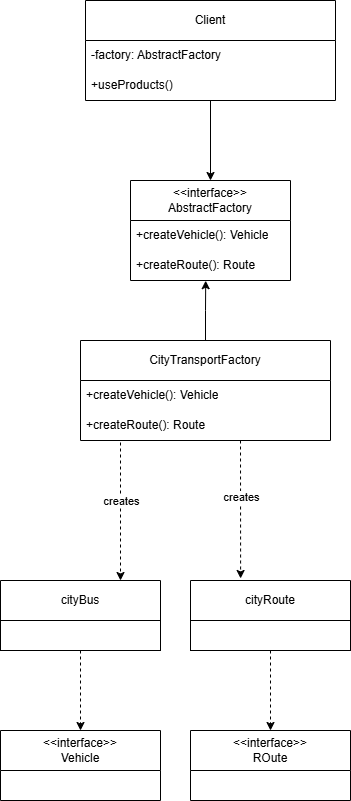

The diagram above was exported from draw.io. Its source (the exported page's mxGraphModel, read from the mxfile embedded in the PNG):
<mxGraphModel dx="1052" dy="1096" grid="1" gridSize="10" guides="1" tooltips="1" connect="1" arrows="1" fold="1" page="1" pageScale="1" pageWidth="850" pageHeight="1100" background="#ffffff" math="0" shadow="0">
  <root>
    <mxCell id="0" />
    <mxCell id="1" parent="0" />
    <mxCell id="rWNNMsKiqzLF_cew_jvn-1" style="edgeStyle=orthogonalEdgeStyle;rounded=0;orthogonalLoop=1;jettySize=auto;html=1;entryX=0.5;entryY=0;entryDx=0;entryDy=0;" edge="1" parent="1" source="rWNNMsKiqzLF_cew_jvn-2" target="rWNNMsKiqzLF_cew_jvn-8">
      <mxGeometry relative="1" as="geometry" />
    </mxCell>
    <mxCell id="rWNNMsKiqzLF_cew_jvn-2" value="Client" style="swimlane;fontStyle=0;childLayout=stackLayout;horizontal=1;startSize=40;horizontalStack=0;resizeParent=1;resizeParentMax=0;resizeLast=0;collapsible=1;marginBottom=0;whiteSpace=wrap;html=1;" vertex="1" parent="1">
      <mxGeometry x="195" y="180" width="250" height="100" as="geometry" />
    </mxCell>
    <mxCell id="rWNNMsKiqzLF_cew_jvn-3" value="-factory: AbstractFactory" style="text;strokeColor=none;fillColor=none;align=left;verticalAlign=middle;spacingLeft=4;spacingRight=4;overflow=hidden;points=[[0,0.5],[1,0.5]];portConstraint=eastwest;rotatable=0;whiteSpace=wrap;html=1;" vertex="1" parent="rWNNMsKiqzLF_cew_jvn-2">
      <mxGeometry y="40" width="250" height="30" as="geometry" />
    </mxCell>
    <mxCell id="rWNNMsKiqzLF_cew_jvn-4" value="+useProducts()" style="text;strokeColor=none;fillColor=none;align=left;verticalAlign=middle;spacingLeft=4;spacingRight=4;overflow=hidden;points=[[0,0.5],[1,0.5]];portConstraint=eastwest;rotatable=0;whiteSpace=wrap;html=1;" vertex="1" parent="rWNNMsKiqzLF_cew_jvn-2">
      <mxGeometry y="70" width="250" height="30" as="geometry" />
    </mxCell>
    <mxCell id="rWNNMsKiqzLF_cew_jvn-5" value="CityTransportFactory" style="swimlane;fontStyle=0;childLayout=stackLayout;horizontal=1;startSize=40;horizontalStack=0;resizeParent=1;resizeParentMax=0;resizeLast=0;collapsible=1;marginBottom=0;whiteSpace=wrap;html=1;" vertex="1" parent="1">
      <mxGeometry x="190" y="520" width="250" height="100" as="geometry" />
    </mxCell>
    <mxCell id="rWNNMsKiqzLF_cew_jvn-6" value="+createVehicle(): Vehicle" style="text;strokeColor=none;fillColor=none;align=left;verticalAlign=middle;spacingLeft=4;spacingRight=4;overflow=hidden;points=[[0,0.5],[1,0.5]];portConstraint=eastwest;rotatable=0;whiteSpace=wrap;html=1;" vertex="1" parent="rWNNMsKiqzLF_cew_jvn-5">
      <mxGeometry y="40" width="250" height="30" as="geometry" />
    </mxCell>
    <mxCell id="rWNNMsKiqzLF_cew_jvn-7" value="+createRoute(): Route" style="text;strokeColor=none;fillColor=none;align=left;verticalAlign=middle;spacingLeft=4;spacingRight=4;overflow=hidden;points=[[0,0.5],[1,0.5]];portConstraint=eastwest;rotatable=0;whiteSpace=wrap;html=1;" vertex="1" parent="rWNNMsKiqzLF_cew_jvn-5">
      <mxGeometry y="70" width="250" height="30" as="geometry" />
    </mxCell>
    <mxCell id="rWNNMsKiqzLF_cew_jvn-8" value="&amp;lt;&amp;lt;interface&amp;gt;&amp;gt;&lt;div&gt;AbstractFactory&lt;/div&gt;" style="swimlane;fontStyle=0;childLayout=stackLayout;horizontal=1;startSize=40;horizontalStack=0;resizeParent=1;resizeParentMax=0;resizeLast=0;collapsible=1;marginBottom=0;whiteSpace=wrap;html=1;" vertex="1" parent="1">
      <mxGeometry x="240" y="360" width="160" height="100" as="geometry" />
    </mxCell>
    <mxCell id="rWNNMsKiqzLF_cew_jvn-9" value="&lt;div&gt;+createVehicle(): Vehicle&lt;/div&gt;" style="text;strokeColor=none;fillColor=none;align=left;verticalAlign=middle;spacingLeft=4;spacingRight=4;overflow=hidden;points=[[0,0.5],[1,0.5]];portConstraint=eastwest;rotatable=0;whiteSpace=wrap;html=1;" vertex="1" parent="rWNNMsKiqzLF_cew_jvn-8">
      <mxGeometry y="40" width="160" height="30" as="geometry" />
    </mxCell>
    <mxCell id="rWNNMsKiqzLF_cew_jvn-10" value="+createRoute(): Route" style="text;strokeColor=none;fillColor=none;align=left;verticalAlign=middle;spacingLeft=4;spacingRight=4;overflow=hidden;points=[[0,0.5],[1,0.5]];portConstraint=eastwest;rotatable=0;whiteSpace=wrap;html=1;" vertex="1" parent="rWNNMsKiqzLF_cew_jvn-8">
      <mxGeometry y="70" width="160" height="30" as="geometry" />
    </mxCell>
    <mxCell id="rWNNMsKiqzLF_cew_jvn-11" style="edgeStyle=orthogonalEdgeStyle;rounded=0;orthogonalLoop=1;jettySize=auto;html=1;entryX=0.5;entryY=0;entryDx=0;entryDy=0;dashed=1;" edge="1" parent="1" source="rWNNMsKiqzLF_cew_jvn-12" target="rWNNMsKiqzLF_cew_jvn-21">
      <mxGeometry relative="1" as="geometry" />
    </mxCell>
    <mxCell id="rWNNMsKiqzLF_cew_jvn-12" value="cityRoute" style="swimlane;fontStyle=0;childLayout=stackLayout;horizontal=1;startSize=40;horizontalStack=0;resizeParent=1;resizeParentMax=0;resizeLast=0;collapsible=1;marginBottom=0;whiteSpace=wrap;html=1;" vertex="1" parent="1">
      <mxGeometry x="300" y="760" width="160" height="70" as="geometry" />
    </mxCell>
    <mxCell id="rWNNMsKiqzLF_cew_jvn-13" value="" style="text;strokeColor=default;fillColor=none;align=left;verticalAlign=middle;spacingLeft=4;spacingRight=4;overflow=hidden;points=[[0,0.5],[1,0.5]];portConstraint=eastwest;rotatable=0;whiteSpace=wrap;html=1;" vertex="1" parent="rWNNMsKiqzLF_cew_jvn-12">
      <mxGeometry y="40" width="160" height="30" as="geometry" />
    </mxCell>
    <mxCell id="rWNNMsKiqzLF_cew_jvn-14" value="" style="endArrow=classic;html=1;rounded=0;entryX=0.335;entryY=-0.007;entryDx=0;entryDy=0;dashed=1;entryPerimeter=0;exitX=0.654;exitY=1.051;exitDx=0;exitDy=0;exitPerimeter=0;" edge="1" parent="1">
      <mxGeometry width="50" height="50" relative="1" as="geometry">
        <mxPoint x="350" y="620" as="sourcePoint" />
        <mxPoint x="350.0999999999999" y="757.98" as="targetPoint" />
      </mxGeometry>
    </mxCell>
    <mxCell id="rWNNMsKiqzLF_cew_jvn-15" value="creates" style="edgeLabel;html=1;align=center;verticalAlign=middle;resizable=0;points=[];" vertex="1" connectable="0" parent="rWNNMsKiqzLF_cew_jvn-14">
      <mxGeometry x="-0.1739" relative="1" as="geometry">
        <mxPoint as="offset" />
      </mxGeometry>
    </mxCell>
    <mxCell id="rWNNMsKiqzLF_cew_jvn-16" style="edgeStyle=orthogonalEdgeStyle;rounded=0;orthogonalLoop=1;jettySize=auto;html=1;entryX=0.5;entryY=0;entryDx=0;entryDy=0;dashed=1;" edge="1" parent="1" source="rWNNMsKiqzLF_cew_jvn-17" target="rWNNMsKiqzLF_cew_jvn-22">
      <mxGeometry relative="1" as="geometry" />
    </mxCell>
    <mxCell id="rWNNMsKiqzLF_cew_jvn-17" value="cityBus" style="swimlane;fontStyle=0;childLayout=stackLayout;horizontal=1;startSize=40;horizontalStack=0;resizeParent=1;resizeParentMax=0;resizeLast=0;collapsible=1;marginBottom=0;whiteSpace=wrap;html=1;" vertex="1" parent="1">
      <mxGeometry x="110" y="760" width="160" height="70" as="geometry" />
    </mxCell>
    <mxCell id="rWNNMsKiqzLF_cew_jvn-18" value="" style="text;strokeColor=default;fillColor=none;align=left;verticalAlign=middle;spacingLeft=4;spacingRight=4;overflow=hidden;points=[[0,0.5],[1,0.5]];portConstraint=eastwest;rotatable=0;whiteSpace=wrap;html=1;" vertex="1" parent="rWNNMsKiqzLF_cew_jvn-17">
      <mxGeometry y="40" width="160" height="30" as="geometry" />
    </mxCell>
    <mxCell id="rWNNMsKiqzLF_cew_jvn-19" value="" style="endArrow=classic;html=1;rounded=0;entryX=0.335;entryY=-0.007;entryDx=0;entryDy=0;dashed=1;entryPerimeter=0;exitX=0.654;exitY=1.051;exitDx=0;exitDy=0;exitPerimeter=0;" edge="1" parent="1">
      <mxGeometry width="50" height="50" relative="1" as="geometry">
        <mxPoint x="230" y="622" as="sourcePoint" />
        <mxPoint x="230" y="760" as="targetPoint" />
      </mxGeometry>
    </mxCell>
    <mxCell id="rWNNMsKiqzLF_cew_jvn-20" value="creates" style="edgeLabel;html=1;align=center;verticalAlign=middle;resizable=0;points=[];" vertex="1" connectable="0" parent="rWNNMsKiqzLF_cew_jvn-19">
      <mxGeometry x="-0.1739" relative="1" as="geometry">
        <mxPoint as="offset" />
      </mxGeometry>
    </mxCell>
    <mxCell id="rWNNMsKiqzLF_cew_jvn-21" value="&amp;lt;&amp;lt;interface&amp;gt;&amp;gt;&lt;div&gt;ROute&lt;/div&gt;" style="swimlane;fontStyle=0;childLayout=stackLayout;horizontal=1;startSize=40;horizontalStack=0;resizeParent=1;resizeParentMax=0;resizeLast=0;collapsible=1;marginBottom=0;whiteSpace=wrap;html=1;" vertex="1" parent="1">
      <mxGeometry x="300" y="910" width="160" height="70" as="geometry" />
    </mxCell>
    <mxCell id="rWNNMsKiqzLF_cew_jvn-22" value="&amp;lt;&amp;lt;interface&amp;gt;&amp;gt;&lt;div&gt;Vehicle&lt;/div&gt;" style="swimlane;fontStyle=0;childLayout=stackLayout;horizontal=1;startSize=40;horizontalStack=0;resizeParent=1;resizeParentMax=0;resizeLast=0;collapsible=1;marginBottom=0;whiteSpace=wrap;html=1;" vertex="1" parent="1">
      <mxGeometry x="110" y="910" width="160" height="70" as="geometry" />
    </mxCell>
    <mxCell id="rWNNMsKiqzLF_cew_jvn-33" style="edgeStyle=orthogonalEdgeStyle;rounded=0;orthogonalLoop=1;jettySize=auto;html=1;entryX=0.47;entryY=1.007;entryDx=0;entryDy=0;entryPerimeter=0;" edge="1" parent="1" source="rWNNMsKiqzLF_cew_jvn-5" target="rWNNMsKiqzLF_cew_jvn-10">
      <mxGeometry relative="1" as="geometry" />
    </mxCell>
  </root>
</mxGraphModel>